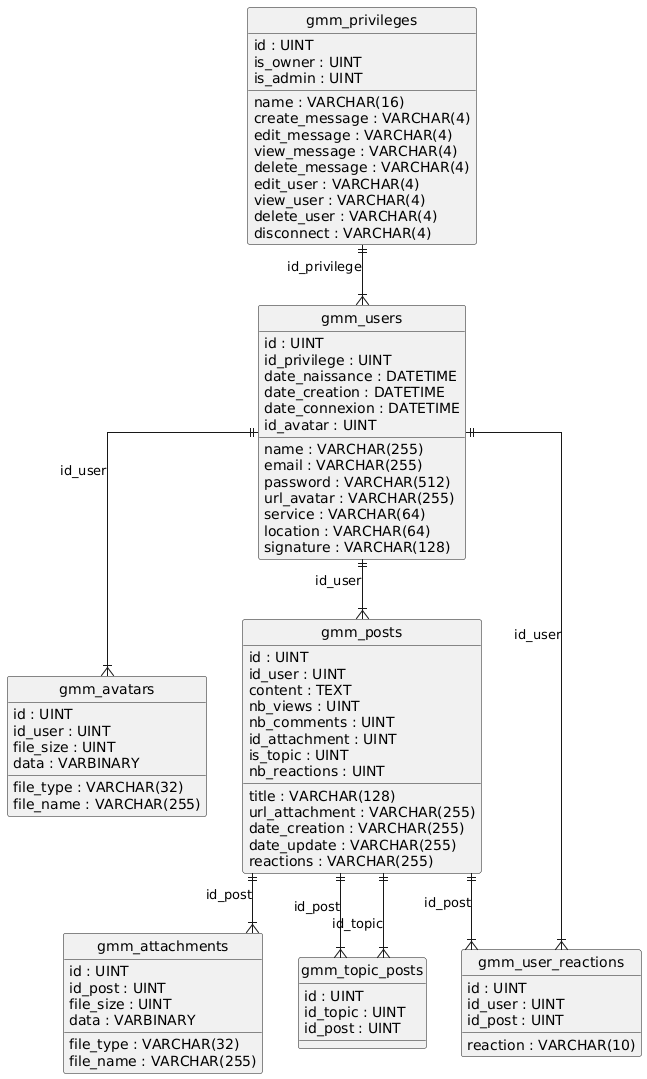

The diagram above was rendered by PlantUML. Its source (embedded in the PNG):
@startuml
hide circle
skinparam linetype ortho

entity "gmm_attachments" as gmm_attachments {
  id : UINT
  id_post : UINT
  file_size : UINT
  file_type : VARCHAR(32)
  data : VARBINARY
  file_name : VARCHAR(255)
}

entity "gmm_avatars" as gmm_avatars {
  id : UINT
  id_user : UINT
  file_size : UINT
  file_type : VARCHAR(32)
  data : VARBINARY
  file_name : VARCHAR(255)
}

entity "gmm_posts" as gmm_posts {
  id : UINT
  id_user : UINT
  title : VARCHAR(128)
  content : TEXT
  nb_views : UINT
  nb_comments : UINT
  url_attachment : VARCHAR(255)
  id_attachment : UINT
  is_topic : UINT
  date_creation : VARCHAR(255)
  date_update : VARCHAR(255)
  nb_reactions : UINT
  reactions : VARCHAR(255)
}

entity "gmm_privileges" as gmm_privileges {
  id : UINT
  name : VARCHAR(16)
  is_owner : UINT
  is_admin : UINT
  create_message : VARCHAR(4)
  edit_message : VARCHAR(4)
  view_message : VARCHAR(4)
  delete_message : VARCHAR(4)
  edit_user : VARCHAR(4)
  view_user : VARCHAR(4)
  delete_user : VARCHAR(4)
  disconnect : VARCHAR(4)
}

entity "gmm_topic_posts" as gmm_topic_posts {
  id : UINT
  id_topic : UINT
  id_post : UINT
}

entity "gmm_user_reactions" as gmm_user_reactions {
  id : UINT
  id_user : UINT
  id_post : UINT
  reaction : VARCHAR(10)
}

entity "gmm_users" as gmm_users {
  id : UINT
  id_privilege : UINT
  name : VARCHAR(255)
  email : VARCHAR(255)
  password : VARCHAR(512)
  date_naissance : DATETIME
  date_creation : DATETIME
  date_connexion : DATETIME
  url_avatar : VARCHAR(255)
  id_avatar : UINT
  service : VARCHAR(64)
  location : VARCHAR(64)
  signature : VARCHAR(128)
}

gmm_posts ||--|{ gmm_attachments : "id_post"
gmm_users ||--|{ gmm_avatars : "id_user"
gmm_users ||--|{ gmm_posts : "id_user"
gmm_posts ||--|{ gmm_topic_posts : "id_post"
gmm_posts ||--|{ gmm_topic_posts : "id_topic"
gmm_posts ||--|{ gmm_user_reactions : "id_post"
gmm_users ||--|{ gmm_user_reactions : "id_user"
gmm_privileges ||--|{ gmm_users : "id_privilege"
@enduml